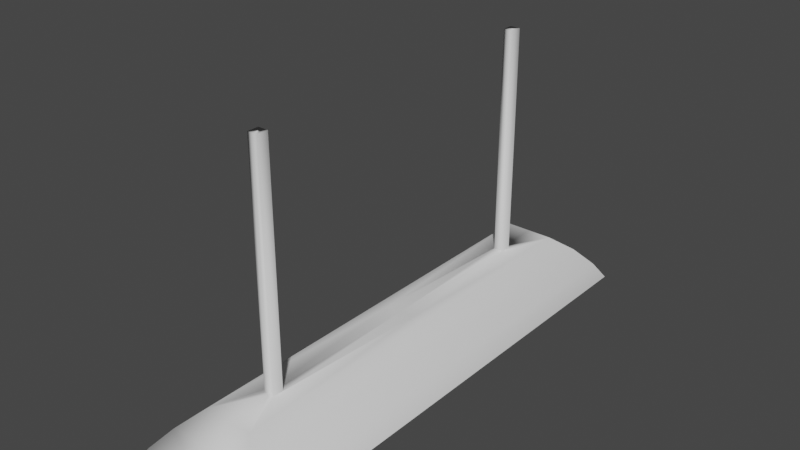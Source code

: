 # Source: factorylight.blend  (saved by Blender 3.0.42; exported with 4.5.12 LTS)
import bpy
from mathutils import Matrix  # noqa: F401  (used for matrix-valued properties, if any)

bpy.ops.wm.read_factory_settings(use_empty=True)
scene = bpy.context.scene
scene.name = 'Scene'

# ---- collections
col_collection = bpy.data.collections.new('Collection'); scene.collection.children.link(col_collection)

# ---- world
world_world = bpy.data.worlds.new('World'); scene.world = world_world
world_world.use_nodes = True; world_world.node_tree.nodes.clear()
_N = world_world.node_tree.nodes; _L = world_world.node_tree.links
n0 = _N.new('ShaderNodeOutputWorld'); n0.name = 'World Output'; n0.location = (300, 300)
n1 = _N.new('ShaderNodeBackground'); n1.name = 'Background'; n1.location = (10, 300)
n1.inputs[0].default_value = (0.05088, 0.05088, 0.05088, 1.0)
_L.new(n1.outputs[0], n0.inputs[0])
n0.is_active_output = True
world_world.color = (0.05088, 0.05088, 0.05088)
world_world.use_sun_shadow = False
world_world.sun_shadow_jitter_overblur = 0.0

# ---- meshes
me_cube_001 = bpy.data.meshes.new('Cube.001')
me_cube_001.from_pydata([(-1.0, -1.0, 0.3769), (-0.3672, -0.8205, 1.0), (-1.0, 1.0, 0.3769), (-0.3672, 0.8205, 1.0), (1.0, -1.0, 0.3769), (0.3672, -0.8205, 1.0), (1.0, 1.0, 0.3769), (0.3672, 0.8205, 1.0), (-0.8512, -0.9625, 0.5764), (-0.6236, -0.9012, 0.8005), (-0.8512, 0.9625, 0.5764), (-0.6236, 0.9012, 0.8005), (0.8512, -0.9625, 0.5764), (0.6236, -0.9012, 0.8005), (0.8512, 0.9625, 0.5764), (0.6236, 0.9012, 0.8005), (-0.9412, 0.9804, 0.3769), (-0.9412, -0.9804, 0.3769), (0.9412, 0.9804, 0.3769), (0.9412, -0.9804, 0.3769), (-0.3818, 0.7846, 0.9146), (-0.3818, -0.7846, 0.9146), (0.3818, 0.7846, 0.9146), (0.3818, -0.7846, 0.9146), (0.592, 0.8854, 0.7391), (0.7863, 0.9534, 0.5524), (-0.592, 0.8854, 0.7391), (-0.7863, 0.9534, 0.5524), (0.592, -0.8854, 0.7391), (0.7863, -0.9534, 0.5524), (-0.592, -0.8854, 0.7391), (-0.7863, -0.9534, 0.5524), (-0.07321, -0.6468, 1.0), (-0.07321, -0.6038, 1.0), (0.07321, -0.6468, 1.0), (0.07321, -0.6038, 1.0), (-1.0, 0.0, 0.3769), (-0.3672, 0.0, 1.0), (1.0, 0.0, 0.3769), (0.3672, 0.0, 1.0), (0.8512, 0.0, 0.5764), (0.6236, 0.0, 0.8005), (-0.8512, 0.0, 0.5764), (-0.6236, 0.0, 0.8005), (-0.9412, 0.0, 0.3769), (0.9412, 0.0, 0.3769), (-0.3818, 0.0, 0.9146), (0.3818, 0.0, 0.9146), (-0.7863, 0.0, 0.5524), (-0.592, 0.0, 0.7391), (0.7863, 0.0, 0.5524), (0.592, 0.0, 0.7391), (0.2136, 0.0, 1.0), (-0.2136, 0.0, 1.0), (-0.07321, 0.6468, 1.0), (-0.07321, 0.6038, 1.0), (0.07321, 0.6468, 1.0), (0.07321, 0.6038, 1.0), (-0.07321, -0.6468, 3.81), (-0.07321, -0.6038, 3.81), (0.07321, -0.6468, 3.81), (0.07321, -0.6038, 3.81), (-0.2872, -0.9739, 0.4738), (-0.1592, -0.9632, 0.5162), (-0.1592, -0.9416, 0.6011), (-0.2872, -0.9308, 0.6435), (-0.4152, -0.9416, 0.6011), (-0.4152, -0.9632, 0.5162), (0.0, -1.0, 0.3769), (0.0, -0.8205, 1.0), (0.0, -0.9625, 0.5764), (0.0, -0.9012, 0.8005), (0.0, -0.9804, 0.3769), (0.0, -0.7846, 0.9146), (0.0, -0.9534, 0.5524), (0.0, -0.8854, 0.7391), (0.0, -0.6038, 1.0), (0.0, -0.6468, 1.0), (-0.07321, 0.6468, 3.81), (-0.07321, 0.6038, 3.81), (0.0, 0.0, 1.0), (0.0, 0.0, 0.9146), (0.07321, 0.6468, 3.81), (0.0, -0.6038, 3.81), (0.0, -0.6468, 3.81), (0.07321, 0.6038, 3.81), (0.2872, -0.9739, 0.4738), (-0.2872, 0.9739, 0.4738), (0.1592, -0.9632, 0.5162), (-0.1592, 0.9632, 0.5162), (0.1592, -0.9416, 0.6011), (-0.1592, 0.9416, 0.6011), (0.2872, -0.9308, 0.6435), (-0.2872, 0.9308, 0.6435), (0.4152, -0.9416, 0.6011), (-0.4152, 0.9416, 0.6011), (0.4152, -0.9632, 0.5162), (-0.4152, 0.9632, 0.5162), (0.1592, -2.008e-09, 0.5066), (0.2872, 5.916e-08, 0.6624), (0.1592, -2.008e-09, 0.6106), (-0.2872, -7.116e-09, 0.4544), (-0.1592, -7.116e-09, 0.5066), (-0.1592, -6.829e-08, 0.6106), (-0.2872, -7.116e-09, 0.6624), (-0.4152, -6.829e-08, 0.6106), (-0.4152, -7.116e-09, 0.5066), (0.2872, -2.008e-09, 0.4544), (0.4152, -2.008e-09, 0.6106), (0.4152, -2.008e-09, 0.5066), (0.0, 1.0, 0.3769), (0.0, 0.8205, 1.0), (0.0, 0.9625, 0.5764), (0.0, 0.9012, 0.8005), (0.0, 0.9804, 0.3769), (0.0, 0.7846, 0.9146), (0.0, 0.9534, 0.5524), (0.0, 0.8854, 0.7391), (0.0, 0.6038, 1.0), (0.0, 0.6468, 1.0), (0.0, 0.6038, 3.81), (0.0, 0.6468, 3.81), (0.2872, 0.9739, 0.4738), (0.1592, 0.9632, 0.5162), (0.1592, 0.9416, 0.6011), (0.2872, 0.9308, 0.6435), (0.4152, 0.9416, 0.6011), (0.4152, 0.9632, 0.5162)], [], [(87, 97, 95, 93, 91, 89), (80, 76, 35, 52), (29, 28, 51, 50), (71, 69, 1, 9), (80, 118, 55, 53), (56, 119, 121, 82), (68, 70, 8, 0), (70, 71, 9, 8), (15, 7, 39, 41), (113, 111, 7, 15), (112, 113, 15, 14), (13, 41, 39, 5), (112, 10, 11, 113), (54, 78, 121, 119), (116, 117, 26, 27), (68, 0, 17, 72), (4, 38, 40, 12), (110, 6, 18, 114), (12, 40, 41, 13), (4, 19, 45, 38), (114, 116, 27, 16), (75, 30, 21, 73), (72, 17, 31, 74), (74, 31, 30, 75), (76, 83, 61, 35), (118, 57, 85, 120), (114, 18, 25, 116), (110, 2, 10, 112), (25, 50, 51, 24), (113, 11, 3, 111), (24, 51, 47, 22), (37, 1, 32, 33, 53), (6, 38, 45, 18), (80, 53, 33, 76), (28, 23, 47, 51), (35, 61, 60, 34), (31, 48, 49, 30), (110, 112, 14, 6), (123, 98, 100, 124), (30, 49, 46, 21), (37, 53, 55, 54, 3), (17, 44, 48, 31), (8, 9, 43, 42), (19, 29, 50, 45), (120, 121, 78, 79), (83, 84, 60, 61), (2, 16, 44, 36), (46, 20, 115, 81), (9, 1, 37, 43), (39, 52, 35, 34, 5), (0, 8, 42, 36), (0, 36, 44, 17), (80, 52, 57, 118), (110, 114, 16, 2), (83, 59, 58, 84), (93, 95, 105, 104), (33, 32, 58, 59), (125, 99, 108, 126), (76, 33, 59, 83), (57, 56, 82, 85), (91, 93, 104, 103), (87, 89, 102, 101), (27, 26, 49, 48), (26, 20, 46, 49), (16, 27, 48, 44), (10, 42, 43, 11), (120, 85, 82, 121), (11, 43, 37, 3), (18, 45, 50, 25), (62, 63, 64, 65, 66, 67), (122, 107, 98, 123), (89, 91, 103, 102), (47, 81, 115, 22), (127, 109, 107, 122), (32, 77, 84, 58), (6, 14, 40, 38), (97, 87, 101, 106), (72, 74, 29, 19), (126, 108, 109, 127), (95, 97, 106, 105), (46, 81, 73, 21), (74, 75, 28, 29), (14, 15, 41, 40), (75, 73, 23, 28), (70, 12, 13, 71), (68, 72, 19, 4), (55, 79, 78, 54), (71, 13, 5, 69), (68, 4, 12, 70), (1, 69, 77, 32), (116, 25, 24, 117), (117, 115, 20, 26), (2, 36, 42, 10), (117, 24, 22, 115), (3, 54, 119, 111), (118, 120, 79, 55), (124, 100, 99, 125), (86, 96, 94, 92, 90, 88), (122, 123, 124, 125, 126, 127), (34, 60, 84, 77), (7, 111, 119, 56), (47, 23, 73, 81), (5, 34, 77, 69), (39, 7, 56, 57, 52), (94, 96, 109, 108), (96, 86, 107, 109), (66, 105, 106, 67), (65, 104, 105, 66), (64, 103, 104, 65), (63, 102, 103, 64), (62, 101, 102, 63), (67, 106, 101, 62), (92, 94, 108, 99), (90, 92, 99, 100), (88, 90, 100, 98), (86, 88, 98, 107)])
me_cube_001.polygons.foreach_set('use_smooth', [0, 1, 1, 1, 1, 1, 1, 1, 1, 1, 1, 1, 1, 1, 1, 1, 1, 1, 1, 1, 1, 1, 1, 1, 1, 1, 1, 1, 1, 1, 1, 1, 1, 1, 1, 1, 1, 1, 0, 1, 1, 1, 1, 1, 1, 1, 1, 1, 1, 1, 1, 1, 1, 1, 1, 0, 1, 0, 1, 1, 0, 0, 1, 1, 1, 1, 1, 1, 1, 0, 0, 0, 1, 0, 1, 1, 0, 1, 0, 0, 1, 1, 1, 1, 1, 1, 1, 1, 1, 1, 1, 1, 1, 1, 1, 1, 0, 0, 0, 1, 1, 1, 1, 1, 0, 0, 0, 0, 0, 0, 0, 0, 0, 0, 0, 0])
_uv = me_cube_001.uv_layers.new(name='UVMap')
_uv.uv.foreach_set('vector', [0.75, 0.49, 0.5422, 0.37, 0.5422, 0.13, 0.75, 0.01, 0.9578, 0.13, 0.9578, 0.37, 0.625, 0.375, 0.625, 0.375, 0.625, 0.25, 0.625, 0.25, 0.375, 0.0, 0.375, 0.0, 0.375, 0.125, 0.375, 0.125, 0.5417, 0.875, 0.625, 0.875, 0.625, 1.0, 0.5417, 1.0, 0.625, 0.375, 0.625, 0.375, 0.625, 0.25, 0.625, 0.25, 0.625, 1.0, 0.625, 0.875, 0.625, 0.875, 0.625, 1.0, 0.375, 0.875, 0.4583, 0.875, 0.4583, 1.0, 0.375, 1.0, 0.4583, 0.875, 0.5417, 0.875, 0.5417, 1.0, 0.4583, 1.0, 0.5417, 0.0, 0.625, 0.0, 0.625, 0.125, 0.5417, 0.125, 0.5417, 0.875, 0.625, 0.875, 0.625, 1.0, 0.5417, 1.0, 0.4583, 0.875, 0.5417, 0.875, 0.5417, 1.0, 0.4583, 1.0, 0.5417, 0.0, 0.5417, 0.125, 0.625, 0.125, 0.625, 0.0, 0.4583, 0.875, 0.4583, 1.0, 0.5417, 1.0, 0.5417, 0.875, 0.625, 1.0, 0.625, 1.0, 0.625, 0.875, 0.625, 0.875, 0.375, 0.875, 0.375, 0.875, 0.375, 1.0, 0.375, 1.0, 0.375, 0.875, 0.375, 1.0, 0.375, 1.0, 0.375, 0.875, 0.375, 0.0, 0.375, 0.125, 0.4583, 0.125, 0.4583, 0.0, 0.375, 0.875, 0.375, 1.0, 0.375, 1.0, 0.375, 0.875, 0.4583, 0.0, 0.4583, 0.125, 0.5417, 0.125, 0.5417, 0.0, 0.375, 0.0, 0.375, 0.0, 0.375, 0.125, 0.375, 0.125, 0.375, 0.875, 0.375, 0.875, 0.375, 1.0, 0.375, 1.0, 0.375, 0.875, 0.375, 1.0, 0.375, 1.0, 0.375, 0.875, 0.375, 0.875, 0.375, 1.0, 0.375, 1.0, 0.375, 0.875, 0.375, 0.875, 0.375, 1.0, 0.375, 1.0, 0.375, 0.875, 0.625, 0.375, 0.625, 0.375, 0.625, 0.25, 0.625, 0.25, 0.625, 0.375, 0.625, 0.25, 0.625, 0.25, 0.625, 0.375, 0.375, 0.875, 0.375, 1.0, 0.375, 1.0, 0.375, 0.875, 0.375, 0.875, 0.375, 1.0, 0.4583, 1.0, 0.4583, 0.875, 0.375, 0.0, 0.375, 0.125, 0.375, 0.125, 0.375, 0.0, 0.5417, 0.875, 0.5417, 1.0, 0.625, 1.0, 0.625, 0.875, 0.375, 0.0, 0.375, 0.125, 0.375, 0.125, 0.375, 0.0, 0.625, 0.125, 0.625, 0.0, 0.625, 0.0, 0.625, 0.25, 0.625, 0.25, 0.375, 0.0, 0.375, 0.125, 0.375, 0.125, 0.375, 0.0, 0.625, 0.375, 0.625, 0.25, 0.625, 0.25, 0.625, 0.375, 0.375, 0.0, 0.375, 0.0, 0.375, 0.125, 0.375, 0.125, 0.625, 0.25, 0.625, 0.25, 0.625, 0.0, 0.625, 0.0, 0.375, 0.0, 0.375, 0.125, 0.375, 0.125, 0.375, 0.0, 0.375, 0.875, 0.4583, 0.875, 0.4583, 1.0, 0.375, 1.0, 0.8333, 0.5, 0.8333, 0.7514, 0.6667, 0.7486, 0.6667, 0.5, 0.375, 0.0, 0.375, 0.125, 0.375, 0.125, 0.375, 0.0, 0.625, 0.125, 0.625, 0.25, 0.625, 0.25, 0.625, 0.0, 0.625, 0.0, 0.375, 0.0, 0.375, 0.125, 0.375, 0.125, 0.375, 0.0, 0.4583, 0.0, 0.5417, 0.0, 0.5417, 0.125, 0.4583, 0.125, 0.375, 0.0, 0.375, 0.0, 0.375, 0.125, 0.375, 0.125, 0.75, 0.5, 0.75, 0.75, 0.875, 0.75, 0.875, 0.5, 0.75, 0.5, 0.75, 0.75, 0.875, 0.75, 0.875, 0.5, 0.375, 0.0, 0.375, 0.0, 0.375, 0.125, 0.375, 0.125, 0.125, 0.625, 0.125, 0.75, 0.25, 0.75, 0.25, 0.625, 0.5417, 0.0, 0.625, 0.0, 0.625, 0.125, 0.5417, 0.125, 0.625, 0.125, 0.625, 0.25, 0.625, 0.25, 0.625, 0.0, 0.625, 0.0, 0.375, 0.0, 0.4583, 0.0, 0.4583, 0.125, 0.375, 0.125, 0.375, 0.0, 0.375, 0.125, 0.375, 0.125, 0.375, 0.0, 0.625, 0.375, 0.625, 0.25, 0.625, 0.25, 0.625, 0.375, 0.375, 0.875, 0.375, 0.875, 0.375, 1.0, 0.375, 1.0, 0.75, 0.5, 0.875, 0.5, 0.875, 0.75, 0.75, 0.75, 0.5, 0.5, 0.3333, 0.5, 0.3333, 0.7486, 0.5, 0.7471, 0.625, 0.25, 0.625, 0.0, 0.625, 0.0, 0.625, 0.25, 0.5, 0.5, 0.5, 0.7471, 0.3333, 0.7486, 0.3333, 0.5, 0.625, 0.375, 0.625, 0.25, 0.625, 0.25, 0.625, 0.375, 0.625, 0.25, 0.625, 0.0, 0.625, 0.0, 0.625, 0.25, 0.6667, 0.5, 0.5, 0.5, 0.5, 0.7471, 0.6667, 0.7486, 1.0, 0.5, 0.8333, 0.5, 0.8333, 0.7514, 1.0, 0.7528, 0.375, 0.0, 0.375, 0.0, 0.375, 0.125, 0.375, 0.125, 0.375, 0.0, 0.375, 0.0, 0.375, 0.125, 0.375, 0.125, 0.375, 0.0, 0.375, 0.0, 0.375, 0.125, 0.375, 0.125, 0.4583, 0.0, 0.4583, 0.125, 0.5417, 0.125, 0.5417, 0.0, 0.75, 0.5, 0.875, 0.5, 0.875, 0.75, 0.75, 0.75, 0.5417, 0.0, 0.5417, 0.125, 0.625, 0.125, 0.625, 0.0, 0.375, 0.0, 0.375, 0.125, 0.375, 0.125, 0.375, 0.0, 0.75, 0.49, 0.9578, 0.37, 0.9578, 0.13, 0.75, 0.01, 0.5422, 0.13, 0.5422, 0.37, 1.0, 0.5, 1.0, 0.7528, 0.8333, 0.7514, 0.8333, 0.5, 0.8333, 0.5, 0.6667, 0.5, 0.6667, 0.7486, 0.8333, 0.7514, 0.125, 0.625, 0.25, 0.625, 0.25, 0.75, 0.125, 0.75, 0.1667, 0.5, 0.1667, 0.7514, -8.941e-08, 0.7528, -8.941e-08, 0.5, 0.625, 1.0, 0.625, 0.875, 0.625, 0.875, 0.625, 1.0, 0.375, 0.0, 0.4583, 0.0, 0.4583, 0.125, 0.375, 0.125, 0.1667, 0.5, -8.941e-08, 0.5, -8.941e-08, 0.7528, 0.1667, 0.7514, 0.375, 0.875, 0.375, 0.875, 0.375, 1.0, 0.375, 1.0, 0.3333, 0.5, 0.3333, 0.7486, 0.1667, 0.7514, 0.1667, 0.5, 0.3333, 0.5, 0.1667, 0.5, 0.1667, 0.7514, 0.3333, 0.7486, 0.125, 0.625, 0.25, 0.625, 0.25, 0.75, 0.125, 0.75, 0.375, 0.875, 0.375, 0.875, 0.375, 1.0, 0.375, 1.0, 0.4583, 0.0, 0.5417, 0.0, 0.5417, 0.125, 0.4583, 0.125, 0.375, 0.875, 0.375, 0.875, 0.375, 1.0, 0.375, 1.0, 0.4583, 0.875, 0.4583, 1.0, 0.5417, 1.0, 0.5417, 0.875, 0.375, 0.875, 0.375, 0.875, 0.375, 1.0, 0.375, 1.0, 0.625, 0.25, 0.625, 0.25, 0.625, 0.0, 0.625, 0.0, 0.5417, 0.875, 0.5417, 1.0, 0.625, 1.0, 0.625, 0.875, 0.375, 0.875, 0.375, 1.0, 0.4583, 1.0, 0.4583, 0.875, 0.625, 1.0, 0.625, 0.875, 0.625, 0.875, 0.625, 1.0, 0.375, 0.875, 0.375, 1.0, 0.375, 1.0, 0.375, 0.875, 0.375, 0.875, 0.375, 0.875, 0.375, 1.0, 0.375, 1.0, 0.375, 0.0, 0.375, 0.125, 0.4583, 0.125, 0.4583, 0.0, 0.375, 0.875, 0.375, 1.0, 0.375, 1.0, 0.375, 0.875, 0.625, 1.0, 0.625, 1.0, 0.625, 0.875, 0.625, 0.875, 0.625, 0.375, 0.625, 0.375, 0.625, 0.25, 0.625, 0.25, 0.6667, 0.5, 0.6667, 0.7486, 0.5, 0.7471, 0.5, 0.5, 0.75, 0.49, 0.5422, 0.37, 0.5422, 0.13, 0.75, 0.01, 0.9578, 0.13, 0.9578, 0.37, 0.75, 0.49, 0.9578, 0.37, 0.9578, 0.13, 0.75, 0.01, 0.5422, 0.13, 0.5422, 0.37, 0.625, 1.0, 0.625, 1.0, 0.625, 0.875, 0.625, 0.875, 0.625, 1.0, 0.625, 0.875, 0.625, 0.875, 0.625, 1.0, 0.125, 0.625, 0.125, 0.75, 0.25, 0.75, 0.25, 0.625, 0.625, 1.0, 0.625, 1.0, 0.625, 0.875, 0.625, 0.875, 0.625, 0.125, 0.625, 0.0, 0.625, 0.0, 0.625, 0.25, 0.625, 0.25, 0.3333, 0.5, 0.1667, 0.5, 0.1667, 0.7514, 0.3333, 0.7486, 0.1667, 0.5, -8.941e-08, 0.5, -8.941e-08, 0.7528, 0.1667, 0.7514, 0.3333, 0.5, 0.3333, 0.7486, 0.1667, 0.7514, 0.1667, 0.5, 0.5, 0.5, 0.5, 0.7471, 0.3333, 0.7486, 0.3333, 0.5, 0.6667, 0.5, 0.6667, 0.7486, 0.5, 0.7471, 0.5, 0.5, 0.8333, 0.5, 0.8333, 0.7514, 0.6667, 0.7486, 0.6667, 0.5, 1.0, 0.5, 1.0, 0.7528, 0.8333, 0.7514, 0.8333, 0.5, 0.1667, 0.5, 0.1667, 0.7514, -8.941e-08, 0.7528, -8.941e-08, 0.5, 0.5, 0.5, 0.3333, 0.5, 0.3333, 0.7486, 0.5, 0.7471, 0.6667, 0.5, 0.5, 0.5, 0.5, 0.7471, 0.6667, 0.7486, 0.8333, 0.5, 0.6667, 0.5, 0.6667, 0.7486, 0.8333, 0.7514, 1.0, 0.5, 0.8333, 0.5, 0.8333, 0.7514, 1.0, 0.7528])
me_cube_001.use_remesh_fix_poles = True
me_cube_001.use_remesh_preserve_attributes = False
me_cube_001.update()

# ---- objects
ob_cube = bpy.data.objects.new('Cube', me_cube_001)

# ---- transforms, parenting, visibility, modifiers, constraints
ob_cube.location = (0.0, 0.0, 1.382)
ob_cube.scale = (0.2647, 1.0, 0.3174)
_m = ob_cube.modifiers.new('WeightedNormal', 'WEIGHTED_NORMAL')

# ---- collection membership
col_collection.objects.link(ob_cube)

# ---- scene / render settings (as saved in the file)
scene.frame_start = 1; scene.frame_end = 250; scene.frame_set(1)
scene.render.engine = 'BLENDER_EEVEE_NEXT'
scene.cycles.sampling_pattern = 'TABULATED_SOBOL'
scene.cycles.use_light_tree = False
scene.view_settings.view_transform = 'Filmic'
bpy.context.view_layer.update()

# ---- added for rendering (the .blend has no active camera and no usable light): camera, sun
cam_auto = bpy.data.cameras.new('AutoCamera')
cam_auto.lens = 50.0
cam_auto.sensor_width = 36.0
cam_auto.clip_end = 1000.0
ob_auto_camera = bpy.data.objects.new('AutoCamera', cam_auto)
scene.collection.objects.link(ob_auto_camera)
ob_auto_camera.location = (2.16356, -2.59627, 3.77794)
ob_auto_camera.rotation_euler = (1.09748, -7.21219e-08, 0.694738)
scene.camera = ob_auto_camera
light_auto_sun = bpy.data.lights.new('AutoSun', 'SUN')
light_auto_sun.energy = 3.0
light_auto_sun.angle = 0.0523599
ob_auto_sun = bpy.data.objects.new('AutoSun', light_auto_sun)
scene.collection.objects.link(ob_auto_sun)
ob_auto_sun.rotation_euler = (0.872665, 0.174533, 0.523599)
bpy.context.view_layer.update()
